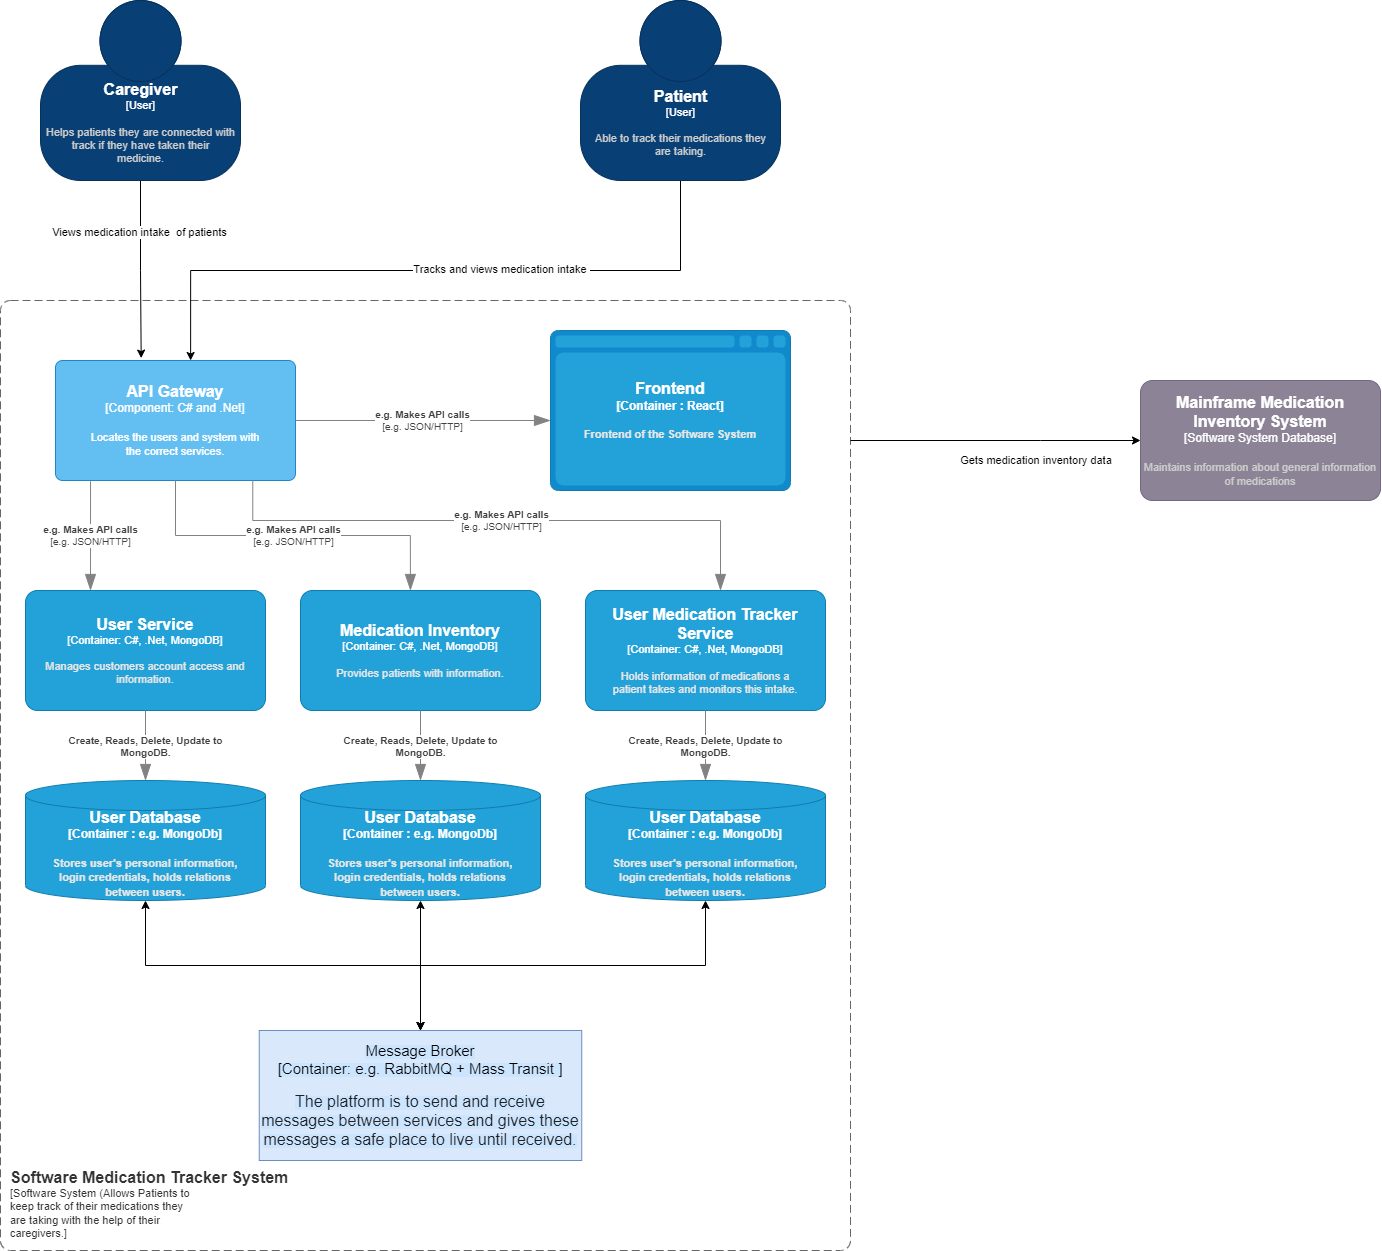

The diagram above was exported from draw.io. Its source (the exported page's mxGraphModel, read from the mxfile embedded in the PNG):
<mxGraphModel dx="1320" dy="1866" grid="1" gridSize="10" guides="1" tooltips="1" connect="1" arrows="1" fold="1" page="1" pageScale="1" pageWidth="850" pageHeight="1100" math="0" shadow="0">
  <root>
    <mxCell id="9e4hFStLSYteNVTZXUB2-0" />
    <mxCell id="9e4hFStLSYteNVTZXUB2-1" parent="9e4hFStLSYteNVTZXUB2-0" />
    <object placeholders="1" c4Name="Software Medication Tracker System" c4Type="" c4Application="Software System (Allows Patients to &#10;keep track of their medications they &#10;are taking with the help of their &#10;caregivers." label="&lt;font style=&quot;font-size: 16px&quot;&gt;&lt;b&gt;&lt;div style=&quot;text-align: left&quot;&gt;%c4Name%&lt;/div&gt;&lt;/b&gt;&lt;/font&gt;&lt;div style=&quot;text-align: left&quot;&gt;[%c4Application%]&lt;/div&gt;" id="9e4hFStLSYteNVTZXUB2-2">
      <mxCell style="rounded=1;fontSize=11;whiteSpace=wrap;html=1;dashed=1;arcSize=20;fillColor=none;strokeColor=#666666;fontColor=#333333;labelBackgroundColor=none;align=left;verticalAlign=bottom;labelBorderColor=none;spacingTop=0;spacing=10;dashPattern=8 4;metaEdit=1;rotatable=0;perimeter=rectanglePerimeter;noLabel=0;labelPadding=0;allowArrows=0;connectable=0;expand=0;recursiveResize=0;editable=1;pointerEvents=0;absoluteArcSize=1;points=[[0.25,0,0],[0.5,0,0],[0.75,0,0],[1,0.25,0],[1,0.5,0],[1,0.75,0],[0.75,1,0],[0.5,1,0],[0.25,1,0],[0,0.75,0],[0,0.5,0],[0,0.25,0]];" parent="9e4hFStLSYteNVTZXUB2-1" vertex="1">
        <mxGeometry x="240" y="150" width="850" height="320" as="geometry" />
      </mxCell>
    </object>
    <mxCell id="9e4hFStLSYteNVTZXUB2-3" style="edgeStyle=orthogonalEdgeStyle;rounded=0;orthogonalLoop=1;jettySize=auto;html=1;exitX=0.5;exitY=1;exitDx=0;exitDy=0;exitPerimeter=0;" parent="9e4hFStLSYteNVTZXUB2-1" source="9e4hFStLSYteNVTZXUB2-5" edge="1">
      <mxGeometry relative="1" as="geometry">
        <mxPoint x="380" y="150" as="targetPoint" />
      </mxGeometry>
    </mxCell>
    <mxCell id="9e4hFStLSYteNVTZXUB2-4" value="Views medication intake&amp;nbsp; of patients" style="edgeLabel;html=1;align=center;verticalAlign=middle;resizable=0;points=[];" parent="9e4hFStLSYteNVTZXUB2-3" vertex="1" connectable="0">
      <mxGeometry x="-0.424" y="-2" relative="1" as="geometry">
        <mxPoint as="offset" />
      </mxGeometry>
    </mxCell>
    <object placeholders="1" c4Name="Caregiver" c4Type="User" c4Description="Helps patients they are connected with &#10;track if they have taken their &#10;medicine." label="&lt;font style=&quot;font-size: 16px&quot;&gt;&lt;b&gt;%c4Name%&lt;/b&gt;&lt;/font&gt;&lt;div&gt;[%c4Type%]&lt;/div&gt;&lt;br&gt;&lt;div&gt;&lt;font style=&quot;font-size: 11px&quot;&gt;&lt;font color=&quot;#cccccc&quot;&gt;%c4Description%&lt;/font&gt;&lt;/div&gt;" id="9e4hFStLSYteNVTZXUB2-5">
      <mxCell style="html=1;fontSize=11;dashed=0;whitespace=wrap;fillColor=#083F75;strokeColor=#06315C;fontColor=#ffffff;shape=mxgraph.c4.person2;align=center;metaEdit=1;points=[[0.5,0,0],[1,0.5,0],[1,0.75,0],[0.75,1,0],[0.5,1,0],[0.25,1,0],[0,0.75,0],[0,0.5,0]];resizable=0;" parent="9e4hFStLSYteNVTZXUB2-1" vertex="1">
        <mxGeometry x="280" y="-150" width="200" height="180" as="geometry" />
      </mxCell>
    </object>
    <mxCell id="9e4hFStLSYteNVTZXUB2-6" style="edgeStyle=orthogonalEdgeStyle;rounded=0;orthogonalLoop=1;jettySize=auto;html=1;exitX=0.5;exitY=1;exitDx=0;exitDy=0;exitPerimeter=0;" parent="9e4hFStLSYteNVTZXUB2-1" source="9e4hFStLSYteNVTZXUB2-8" edge="1">
      <mxGeometry relative="1" as="geometry">
        <mxPoint x="630" y="150" as="targetPoint" />
      </mxGeometry>
    </mxCell>
    <mxCell id="9e4hFStLSYteNVTZXUB2-7" value="Tracks and views medication intake&amp;nbsp;" style="edgeLabel;html=1;align=center;verticalAlign=middle;resizable=0;points=[];" parent="9e4hFStLSYteNVTZXUB2-6" vertex="1" connectable="0">
      <mxGeometry x="-0.1926" y="-2" relative="1" as="geometry">
        <mxPoint as="offset" />
      </mxGeometry>
    </mxCell>
    <object placeholders="1" c4Name="Patient" c4Type="User" c4Description="Able to track their medications they &#10;are taking." label="&lt;font style=&quot;font-size: 16px&quot;&gt;&lt;b&gt;%c4Name%&lt;/b&gt;&lt;/font&gt;&lt;div&gt;[%c4Type%]&lt;/div&gt;&lt;br&gt;&lt;div&gt;&lt;font style=&quot;font-size: 11px&quot;&gt;&lt;font color=&quot;#cccccc&quot;&gt;%c4Description%&lt;/font&gt;&lt;/div&gt;" id="9e4hFStLSYteNVTZXUB2-8">
      <mxCell style="html=1;fontSize=11;dashed=0;whitespace=wrap;fillColor=#083F75;strokeColor=#06315C;fontColor=#ffffff;shape=mxgraph.c4.person2;align=center;metaEdit=1;points=[[0.5,0,0],[1,0.5,0],[1,0.75,0],[0.75,1,0],[0.5,1,0],[0.25,1,0],[0,0.75,0],[0,0.5,0]];resizable=0;" parent="9e4hFStLSYteNVTZXUB2-1" vertex="1">
        <mxGeometry x="530" y="-140" width="200" height="180" as="geometry" />
      </mxCell>
    </object>
    <object placeholders="1" c4Name="User Service" c4Type="Container" c4Technology="C#, .Net, MongoDB" c4Description="Manages customers account access and &#10;information." label="&lt;font style=&quot;font-size: 16px&quot;&gt;&lt;b&gt;%c4Name%&lt;/b&gt;&lt;/font&gt;&lt;div&gt;[%c4Type%: %c4Technology%]&lt;/div&gt;&lt;br&gt;&lt;div&gt;&lt;font style=&quot;font-size: 11px&quot;&gt;&lt;font color=&quot;#E6E6E6&quot;&gt;%c4Description%&lt;/font&gt;&lt;/div&gt;" id="9e4hFStLSYteNVTZXUB2-11">
      <mxCell style="rounded=1;whiteSpace=wrap;html=1;fontSize=11;labelBackgroundColor=none;fillColor=#23A2D9;fontColor=#ffffff;align=center;arcSize=10;strokeColor=#0E7DAD;metaEdit=1;resizable=0;points=[[0.25,0,0],[0.5,0,0],[0.75,0,0],[1,0.25,0],[1,0.5,0],[1,0.75,0],[0.75,1,0],[0.5,1,0],[0.25,1,0],[0,0.75,0],[0,0.5,0],[0,0.25,0]];" parent="9e4hFStLSYteNVTZXUB2-1" vertex="1">
        <mxGeometry x="270" y="220" width="240" height="120" as="geometry" />
      </mxCell>
    </object>
    <object placeholders="1" c4Name="Medication Inventory" c4Type="Container" c4Technology="C#, .Net, MongoDB" c4Description="Provides patients with information." label="&lt;font style=&quot;font-size: 16px&quot;&gt;&lt;b&gt;%c4Name%&lt;/b&gt;&lt;/font&gt;&lt;div&gt;[%c4Type%: %c4Technology%]&lt;/div&gt;&lt;br&gt;&lt;div&gt;&lt;font style=&quot;font-size: 11px&quot;&gt;&lt;font color=&quot;#E6E6E6&quot;&gt;%c4Description%&lt;/font&gt;&lt;/div&gt;" id="9e4hFStLSYteNVTZXUB2-12">
      <mxCell style="rounded=1;whiteSpace=wrap;html=1;fontSize=11;labelBackgroundColor=none;fillColor=#23A2D9;fontColor=#ffffff;align=center;arcSize=10;strokeColor=#0E7DAD;metaEdit=1;resizable=0;points=[[0.25,0,0],[0.5,0,0],[0.75,0,0],[1,0.25,0],[1,0.5,0],[1,0.75,0],[0.75,1,0],[0.5,1,0],[0.25,1,0],[0,0.75,0],[0,0.5,0],[0,0.25,0]];" parent="9e4hFStLSYteNVTZXUB2-1" vertex="1">
        <mxGeometry x="545" y="220" width="240" height="120" as="geometry" />
      </mxCell>
    </object>
    <object placeholders="1" c4Name="User Medication Tracker Service" c4Type="Container" c4Technology="C#, .Net, MongoDB" c4Description="Holds information of medications a &#10;patient takes and monitors this intake." label="&lt;font style=&quot;font-size: 16px&quot;&gt;&lt;b&gt;%c4Name%&lt;/b&gt;&lt;/font&gt;&lt;div&gt;[%c4Type%: %c4Technology%]&lt;/div&gt;&lt;br&gt;&lt;div&gt;&lt;font style=&quot;font-size: 11px&quot;&gt;&lt;font color=&quot;#E6E6E6&quot;&gt;%c4Description%&lt;/font&gt;&lt;/div&gt;" id="9e4hFStLSYteNVTZXUB2-13">
      <mxCell style="rounded=1;whiteSpace=wrap;html=1;fontSize=11;labelBackgroundColor=none;fillColor=#23A2D9;fontColor=#ffffff;align=center;arcSize=10;strokeColor=#0E7DAD;metaEdit=1;resizable=0;points=[[0.25,0,0],[0.5,0,0],[0.75,0,0],[1,0.25,0],[1,0.5,0],[1,0.75,0],[0.75,1,0],[0.5,1,0],[0.25,1,0],[0,0.75,0],[0,0.5,0],[0,0.25,0]];" parent="9e4hFStLSYteNVTZXUB2-1" vertex="1">
        <mxGeometry x="830" y="220" width="240" height="120" as="geometry" />
      </mxCell>
    </object>
    <mxCell id="2W5dSQcTQbP_Fq3idGeF-0" value="Adds medications to the medication database" style="edgeStyle=orthogonalEdgeStyle;rounded=0;orthogonalLoop=1;jettySize=auto;html=1;exitX=0.5;exitY=1;exitDx=0;exitDy=0;exitPerimeter=0;" parent="9e4hFStLSYteNVTZXUB2-1" source="2W5dSQcTQbP_Fq3idGeF-1" edge="1">
      <mxGeometry relative="1" as="geometry">
        <mxPoint x="900" y="150" as="targetPoint" />
      </mxGeometry>
    </mxCell>
    <object placeholders="1" c4Name="System management" c4Type="User" c4Description="System management adds medications &#10;to the medication database for &#10;patients to choose from." label="&lt;font style=&quot;font-size: 16px&quot;&gt;&lt;b&gt;%c4Name%&lt;/b&gt;&lt;/font&gt;&lt;div&gt;[%c4Type%]&lt;/div&gt;&lt;br&gt;&lt;div&gt;&lt;font style=&quot;font-size: 11px&quot;&gt;&lt;font color=&quot;#cccccc&quot;&gt;%c4Description%&lt;/font&gt;&lt;/div&gt;" id="2W5dSQcTQbP_Fq3idGeF-1">
      <mxCell style="html=1;fontSize=11;dashed=0;whitespace=wrap;fillColor=#083F75;strokeColor=#06315C;fontColor=#ffffff;shape=mxgraph.c4.person2;align=center;metaEdit=1;points=[[0.5,0,0],[1,0.5,0],[1,0.75,0],[0.75,1,0],[0.5,1,0],[0.25,1,0],[0,0.75,0],[0,0.5,0]];resizable=0;" parent="9e4hFStLSYteNVTZXUB2-1" vertex="1">
        <mxGeometry x="800" y="-140" width="200" height="180" as="geometry" />
      </mxCell>
    </object>
  </root>
</mxGraphModel>